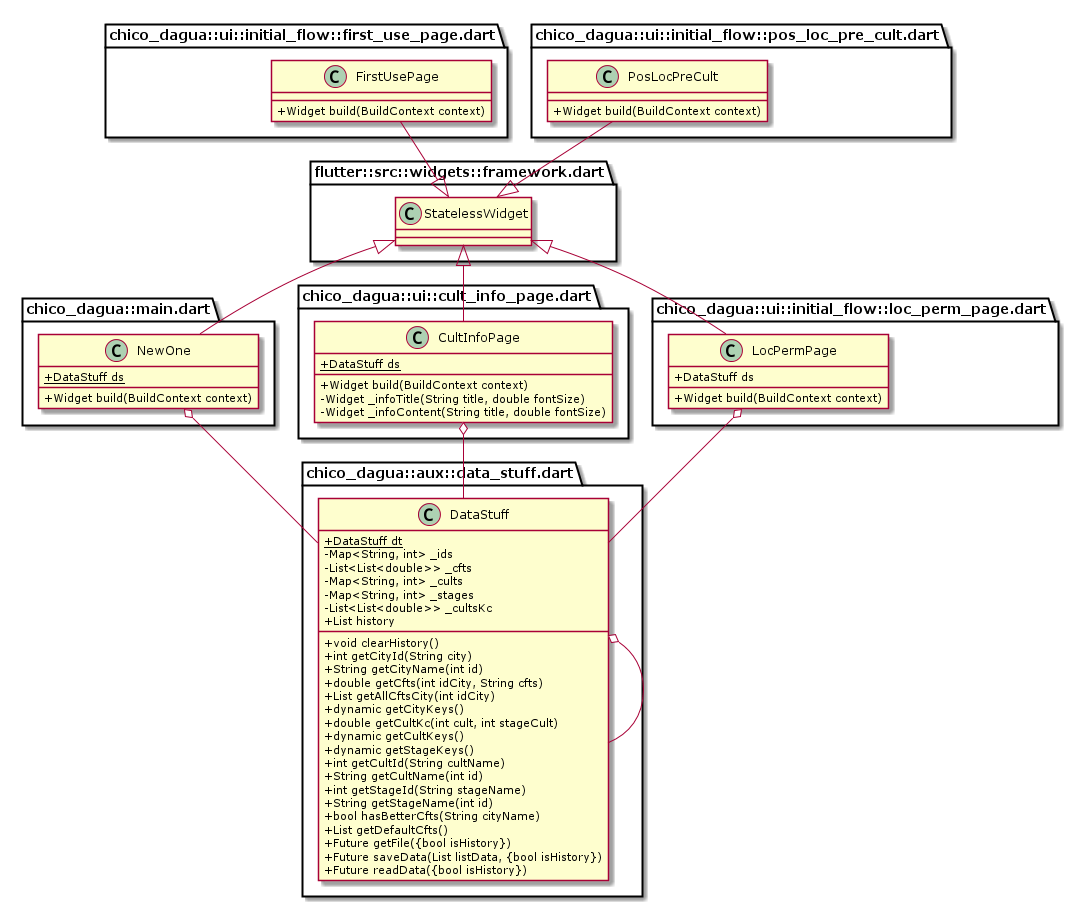

The diagram above was rendered by PlantUML. Its source (embedded in the PNG):
@startuml
set namespaceSeparator ::
skinparam classAttributeIconSize 0

class "chico_dagua::main.dart::NewOne" {
  {static} +DataStuff ds
  +Widget build(BuildContext context)
}

"chico_dagua::main.dart::NewOne" o-- "chico_dagua::aux::data_stuff.dart::DataStuff"
"flutter::src::widgets::framework.dart::StatelessWidget" <|-down- "chico_dagua::main.dart::NewOne"

class "chico_dagua::aux::data_stuff.dart::DataStuff" {
  {static} +DataStuff dt
  -Map<String, int> _ids
  -List<List<double>> _cfts
  -Map<String, int> _cults
  -Map<String, int> _stages
  -List<List<double>> _cultsKc
  +List history
  +void clearHistory()
  +int getCityId(String city)
  +String getCityName(int id)
  +double getCfts(int idCity, String cfts)
  +List getAllCftsCity(int idCity)
  +dynamic getCityKeys()
  +double getCultKc(int cult, int stageCult)
  +dynamic getCultKeys()
  +dynamic getStageKeys()
  +int getCultId(String cultName)
  +String getCultName(int id)
  +int getStageId(String stageName)
  +String getStageName(int id)
  +bool hasBetterCfts(String cityName)
  +List getDefaultCfts()
  +Future getFile({bool isHistory})
  +Future saveData(List listData, {bool isHistory})
  +Future readData({bool isHistory})
}

"chico_dagua::aux::data_stuff.dart::DataStuff" o-- "chico_dagua::aux::data_stuff.dart::DataStuff"


class "chico_dagua::ui::cult_info_page.dart::CultInfoPage" {
  {static} +DataStuff ds
  +Widget build(BuildContext context)
  -Widget _infoTitle(String title, double fontSize)
  -Widget _infoContent(String title, double fontSize)
}

"chico_dagua::ui::cult_info_page.dart::CultInfoPage" o-- "chico_dagua::aux::data_stuff.dart::DataStuff"
"flutter::src::widgets::framework.dart::StatelessWidget" <|-down- "chico_dagua::ui::cult_info_page.dart::CultInfoPage"



class "chico_dagua::ui::initial_flow::first_use_page.dart::FirstUsePage" {
  +Widget build(BuildContext context)
}

"flutter::src::widgets::framework.dart::StatelessWidget" <|-up- "chico_dagua::ui::initial_flow::first_use_page.dart::FirstUsePage"

class "chico_dagua::ui::initial_flow::loc_perm_page.dart::LocPermPage" {
  +DataStuff ds
  +Widget build(BuildContext context)
}

"chico_dagua::ui::initial_flow::loc_perm_page.dart::LocPermPage" o-- "chico_dagua::aux::data_stuff.dart::DataStuff"
"flutter::src::widgets::framework.dart::StatelessWidget" <|-down- "chico_dagua::ui::initial_flow::loc_perm_page.dart::LocPermPage"

class "chico_dagua::ui::initial_flow::pos_loc_pre_cult.dart::PosLocPreCult" {
  +Widget build(BuildContext context)
}

"flutter::src::widgets::framework.dart::StatelessWidget" <|-up- "chico_dagua::ui::initial_flow::pos_loc_pre_cult.dart::PosLocPreCult"

@enduml